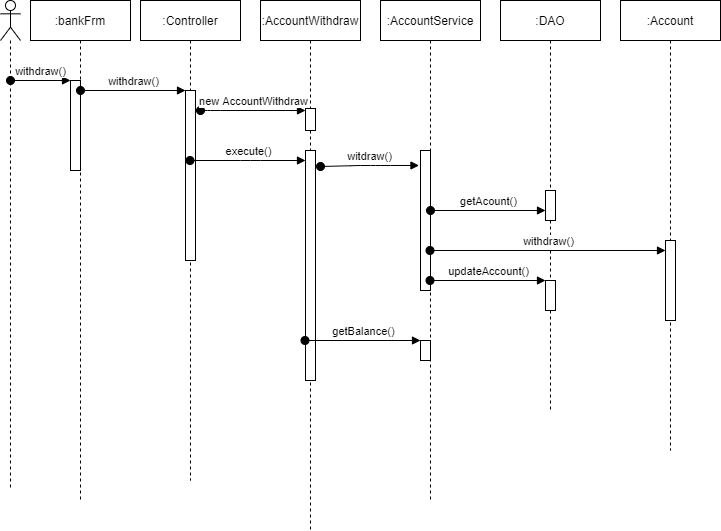

The diagram above was exported from draw.io. Its source (the exported page's mxGraphModel, read from the mxfile embedded in the PNG):
<mxGraphModel dx="870" dy="378" grid="1" gridSize="10" guides="1" tooltips="1" connect="1" arrows="1" fold="1" page="1" pageScale="1" pageWidth="827" pageHeight="1169" math="0" shadow="0">
  <root>
    <mxCell id="0" />
    <mxCell id="1" parent="0" />
    <mxCell id="bTEwFJ54_NR2vCMTHFSQ-1" value=":bankFrm" style="shape=umlLifeline;perimeter=lifelinePerimeter;whiteSpace=wrap;html=1;container=1;collapsible=0;recursiveResize=0;outlineConnect=0;" vertex="1" parent="1">
      <mxGeometry x="30" y="180" width="100" height="500" as="geometry" />
    </mxCell>
    <mxCell id="bTEwFJ54_NR2vCMTHFSQ-2" value="" style="html=1;points=[];perimeter=orthogonalPerimeter;" vertex="1" parent="bTEwFJ54_NR2vCMTHFSQ-1">
      <mxGeometry x="40" y="80" width="10" height="90" as="geometry" />
    </mxCell>
    <mxCell id="bTEwFJ54_NR2vCMTHFSQ-3" value="withdraw()" style="html=1;verticalAlign=bottom;startArrow=oval;endArrow=block;startSize=8;" edge="1" parent="bTEwFJ54_NR2vCMTHFSQ-1" target="bTEwFJ54_NR2vCMTHFSQ-2">
      <mxGeometry relative="1" as="geometry">
        <mxPoint x="-20" y="80" as="sourcePoint" />
      </mxGeometry>
    </mxCell>
    <mxCell id="bTEwFJ54_NR2vCMTHFSQ-4" value=":Controller" style="shape=umlLifeline;perimeter=lifelinePerimeter;whiteSpace=wrap;html=1;container=1;collapsible=0;recursiveResize=0;outlineConnect=0;" vertex="1" parent="1">
      <mxGeometry x="140" y="180" width="100" height="480" as="geometry" />
    </mxCell>
    <mxCell id="bTEwFJ54_NR2vCMTHFSQ-5" value="" style="html=1;points=[];perimeter=orthogonalPerimeter;" vertex="1" parent="bTEwFJ54_NR2vCMTHFSQ-4">
      <mxGeometry x="45" y="90" width="10" height="170" as="geometry" />
    </mxCell>
    <mxCell id="bTEwFJ54_NR2vCMTHFSQ-6" value=":AccountWithdraw" style="shape=umlLifeline;perimeter=lifelinePerimeter;whiteSpace=wrap;html=1;container=1;collapsible=0;recursiveResize=0;outlineConnect=0;" vertex="1" parent="1">
      <mxGeometry x="260" y="180" width="100" height="530" as="geometry" />
    </mxCell>
    <mxCell id="bTEwFJ54_NR2vCMTHFSQ-7" value="" style="html=1;points=[];perimeter=orthogonalPerimeter;" vertex="1" parent="bTEwFJ54_NR2vCMTHFSQ-6">
      <mxGeometry x="45" y="108" width="10" height="22" as="geometry" />
    </mxCell>
    <mxCell id="bTEwFJ54_NR2vCMTHFSQ-8" value="" style="html=1;points=[];perimeter=orthogonalPerimeter;" vertex="1" parent="bTEwFJ54_NR2vCMTHFSQ-6">
      <mxGeometry x="45" y="150" width="10" height="230" as="geometry" />
    </mxCell>
    <mxCell id="bTEwFJ54_NR2vCMTHFSQ-9" value="" style="shape=umlLifeline;participant=umlActor;perimeter=lifelinePerimeter;whiteSpace=wrap;html=1;container=1;collapsible=0;recursiveResize=0;verticalAlign=top;spacingTop=36;outlineConnect=0;" vertex="1" parent="1">
      <mxGeometry y="180" width="20" height="490" as="geometry" />
    </mxCell>
    <mxCell id="bTEwFJ54_NR2vCMTHFSQ-10" value="withdraw()" style="html=1;verticalAlign=bottom;startArrow=oval;endArrow=block;startSize=8;" edge="1" parent="1" target="bTEwFJ54_NR2vCMTHFSQ-5">
      <mxGeometry relative="1" as="geometry">
        <mxPoint x="80" y="270" as="sourcePoint" />
      </mxGeometry>
    </mxCell>
    <mxCell id="bTEwFJ54_NR2vCMTHFSQ-11" value="new AccountWithdraw" style="html=1;verticalAlign=bottom;startArrow=oval;endArrow=block;startSize=8;" edge="1" parent="1" target="bTEwFJ54_NR2vCMTHFSQ-7">
      <mxGeometry relative="1" as="geometry">
        <mxPoint x="200" y="290" as="sourcePoint" />
        <Array as="points">
          <mxPoint x="210" y="290" />
        </Array>
      </mxGeometry>
    </mxCell>
    <mxCell id="bTEwFJ54_NR2vCMTHFSQ-12" value=":AccountService" style="shape=umlLifeline;perimeter=lifelinePerimeter;whiteSpace=wrap;html=1;container=1;collapsible=0;recursiveResize=0;outlineConnect=0;" vertex="1" parent="1">
      <mxGeometry x="380" y="180" width="100" height="500" as="geometry" />
    </mxCell>
    <mxCell id="bTEwFJ54_NR2vCMTHFSQ-13" value="" style="html=1;points=[];perimeter=orthogonalPerimeter;" vertex="1" parent="bTEwFJ54_NR2vCMTHFSQ-12">
      <mxGeometry x="40" y="150" width="10" height="140" as="geometry" />
    </mxCell>
    <mxCell id="bTEwFJ54_NR2vCMTHFSQ-14" value="" style="html=1;points=[];perimeter=orthogonalPerimeter;" vertex="1" parent="bTEwFJ54_NR2vCMTHFSQ-12">
      <mxGeometry x="40" y="340" width="10" height="20" as="geometry" />
    </mxCell>
    <mxCell id="bTEwFJ54_NR2vCMTHFSQ-15" value=":DAO" style="shape=umlLifeline;perimeter=lifelinePerimeter;whiteSpace=wrap;html=1;container=1;collapsible=0;recursiveResize=0;outlineConnect=0;" vertex="1" parent="1">
      <mxGeometry x="500" y="180" width="100" height="410" as="geometry" />
    </mxCell>
    <mxCell id="bTEwFJ54_NR2vCMTHFSQ-16" value="" style="html=1;points=[];perimeter=orthogonalPerimeter;" vertex="1" parent="bTEwFJ54_NR2vCMTHFSQ-15">
      <mxGeometry x="45" y="190" width="10" height="30" as="geometry" />
    </mxCell>
    <mxCell id="bTEwFJ54_NR2vCMTHFSQ-17" value="" style="html=1;points=[];perimeter=orthogonalPerimeter;" vertex="1" parent="bTEwFJ54_NR2vCMTHFSQ-15">
      <mxGeometry x="45" y="280" width="10" height="30" as="geometry" />
    </mxCell>
    <mxCell id="bTEwFJ54_NR2vCMTHFSQ-18" value="execute()" style="html=1;verticalAlign=bottom;startArrow=oval;endArrow=block;startSize=8;" edge="1" parent="1" source="bTEwFJ54_NR2vCMTHFSQ-4" target="bTEwFJ54_NR2vCMTHFSQ-8">
      <mxGeometry relative="1" as="geometry">
        <mxPoint x="245" y="330" as="sourcePoint" />
        <Array as="points">
          <mxPoint x="250" y="340" />
        </Array>
      </mxGeometry>
    </mxCell>
    <mxCell id="bTEwFJ54_NR2vCMTHFSQ-19" value="witdraw()" style="html=1;verticalAlign=bottom;startArrow=oval;endArrow=block;startSize=8;entryX=-0.15;entryY=0.107;entryDx=0;entryDy=0;entryPerimeter=0;" edge="1" parent="1" target="bTEwFJ54_NR2vCMTHFSQ-13">
      <mxGeometry relative="1" as="geometry">
        <mxPoint x="320" y="346" as="sourcePoint" />
        <mxPoint x="400" y="346" as="targetPoint" />
        <Array as="points">
          <mxPoint x="360" y="345" />
          <mxPoint x="380" y="345" />
        </Array>
      </mxGeometry>
    </mxCell>
    <mxCell id="bTEwFJ54_NR2vCMTHFSQ-20" value="getBalance()" style="html=1;verticalAlign=bottom;startArrow=oval;endArrow=block;startSize=8;" edge="1" parent="1" target="bTEwFJ54_NR2vCMTHFSQ-14">
      <mxGeometry relative="1" as="geometry">
        <mxPoint x="304.5" y="520" as="sourcePoint" />
      </mxGeometry>
    </mxCell>
    <mxCell id="bTEwFJ54_NR2vCMTHFSQ-21" value="getAcount()" style="html=1;verticalAlign=bottom;startArrow=oval;endArrow=block;startSize=8;" edge="1" parent="1" target="bTEwFJ54_NR2vCMTHFSQ-16">
      <mxGeometry relative="1" as="geometry">
        <mxPoint x="430" y="390" as="sourcePoint" />
        <Array as="points" />
      </mxGeometry>
    </mxCell>
    <mxCell id="bTEwFJ54_NR2vCMTHFSQ-22" value=":Account" style="shape=umlLifeline;perimeter=lifelinePerimeter;whiteSpace=wrap;html=1;container=1;collapsible=0;recursiveResize=0;outlineConnect=0;" vertex="1" parent="1">
      <mxGeometry x="620" y="180" width="100" height="450" as="geometry" />
    </mxCell>
    <mxCell id="bTEwFJ54_NR2vCMTHFSQ-23" value="" style="html=1;points=[];perimeter=orthogonalPerimeter;" vertex="1" parent="bTEwFJ54_NR2vCMTHFSQ-22">
      <mxGeometry x="45" y="240" width="10" height="80" as="geometry" />
    </mxCell>
    <mxCell id="bTEwFJ54_NR2vCMTHFSQ-24" value="withdraw()" style="html=1;verticalAlign=bottom;startArrow=oval;endArrow=block;startSize=8;" edge="1" parent="1" source="bTEwFJ54_NR2vCMTHFSQ-12" target="bTEwFJ54_NR2vCMTHFSQ-23">
      <mxGeometry relative="1" as="geometry">
        <mxPoint x="905" y="420" as="sourcePoint" />
      </mxGeometry>
    </mxCell>
    <mxCell id="bTEwFJ54_NR2vCMTHFSQ-25" value="updateAccount()" style="html=1;verticalAlign=bottom;startArrow=oval;endArrow=block;startSize=8;" edge="1" parent="1" source="bTEwFJ54_NR2vCMTHFSQ-12" target="bTEwFJ54_NR2vCMTHFSQ-17">
      <mxGeometry relative="1" as="geometry">
        <mxPoint x="785" y="460" as="sourcePoint" />
      </mxGeometry>
    </mxCell>
  </root>
</mxGraphModel>